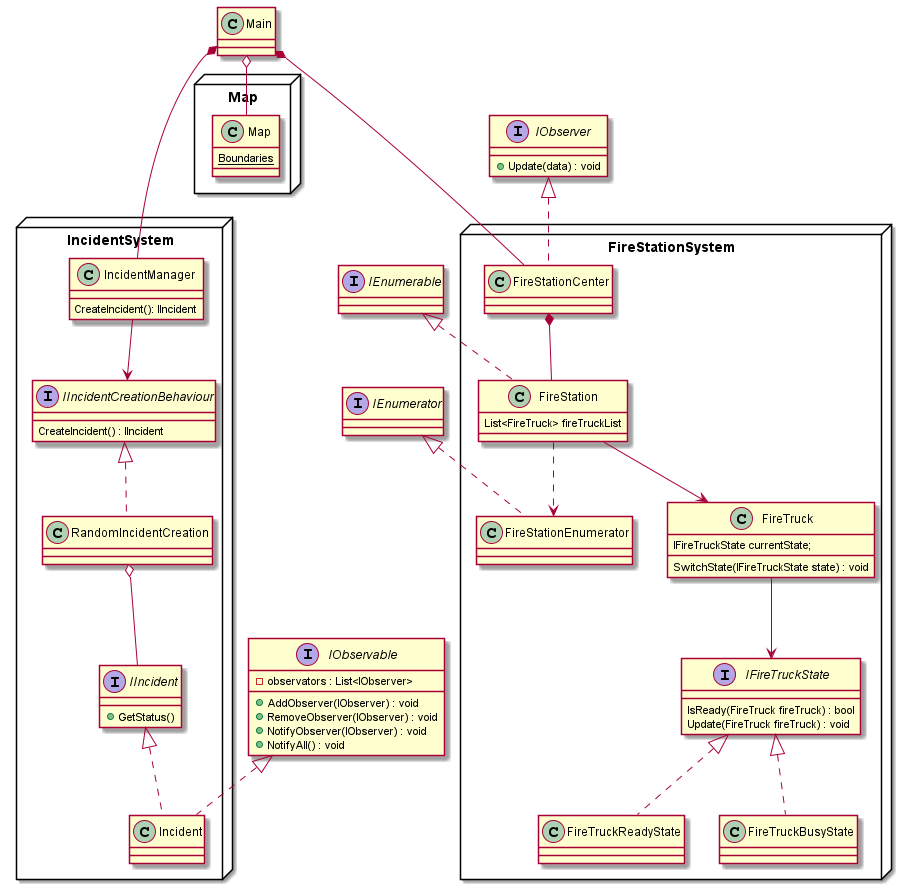

The diagram above was rendered by PlantUML. Its source (embedded in the PNG):
@startuml
'https://plantuml.com/object-diagram


class Main
{

}

interface IEnumerable
{

}

interface IEnumerator
{

}
node "FireStationSystem" {
    class FireTruck
    {
        IFireTruckState currentState;
        SwitchState(IFireTruckState state) : void
    }

    class FireStationEnumerator implements IEnumerator
    {

    }

    interface IFireTruckState
    {
        IsReady(FireTruck fireTruck) : bool
        Update(FireTruck fireTruck) : void
    }

    class FireTruckReadyState implements IFireTruckState
    {

    }

    class FireTruckBusyState implements IFireTruckState
    {

    }

    class FireStation implements IEnumerable
    {
        List<FireTruck> fireTruckList
    }

    class FireStationCenter
    {

    }

    FireTruck --> IFireTruckState

    FireStation --> FireTruck
    FireStation ..> FireStationEnumerator

}

class FireStationCenter implements IObserver

node "IncidentSystem"{

    class IncidentManager
    {
        CreateIncident(): IIncident
    }

    interface IIncidentCreationBehaviour
    {
        CreateIncident() : IIncident
    }

    class RandomIncidentCreation implements IIncidentCreationBehaviour
    {

    }

    interface IIncident
    {
        +GetStatus()
    }

    class Incident implements IIncident
    {

    }

    IncidentManager --> IIncidentCreationBehaviour

}

class Incident implements IObservable

RandomIncidentCreation o-- IIncident

node "Map"{

    class Map
    {
        {static} Boundaries
    }

}

interface IObservable
{
    - observators : List<IObserver>
    + AddObserver(IObserver) : void
    + RemoveObserver(IObserver) : void
    + NotifyObserver(IObserver) : void
    + NotifyAll() : void
}

interface IObserver
{
    + Update(data) : void
}

Main o-- Map
Main *--- FireStationCenter
FireStationCenter *-- FireStation
Main *--- IncidentManager



@enduml